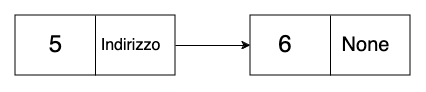

The diagram above was exported from draw.io. Its source (the exported page's mxGraphModel, read from the mxfile embedded in the PNG):
<mxGraphModel dx="954" dy="589" grid="1" gridSize="10" guides="1" tooltips="1" connect="1" arrows="1" fold="1" page="1" pageScale="1" pageWidth="850" pageHeight="1100" background="#FFFFFF" math="0" shadow="0">
  <root>
    <mxCell id="0" />
    <mxCell id="1" parent="0" />
    <mxCell id="GgxsT73VQAN5bGNjM37c-1" value="" style="rounded=0;whiteSpace=wrap;html=1;" vertex="1" parent="1">
      <mxGeometry x="110" y="170" width="160" height="60" as="geometry" />
    </mxCell>
    <mxCell id="GgxsT73VQAN5bGNjM37c-3" value="" style="endArrow=none;html=1;rounded=0;entryX=0.5;entryY=0;entryDx=0;entryDy=0;exitX=0.5;exitY=1;exitDx=0;exitDy=0;" edge="1" parent="1" source="GgxsT73VQAN5bGNjM37c-1" target="GgxsT73VQAN5bGNjM37c-1">
      <mxGeometry width="50" height="50" relative="1" as="geometry">
        <mxPoint x="400" y="350" as="sourcePoint" />
        <mxPoint x="450" y="300" as="targetPoint" />
      </mxGeometry>
    </mxCell>
    <mxCell id="GgxsT73VQAN5bGNjM37c-4" value="" style="rounded=0;whiteSpace=wrap;html=1;" vertex="1" parent="1">
      <mxGeometry x="345" y="170" width="160" height="60" as="geometry" />
    </mxCell>
    <mxCell id="GgxsT73VQAN5bGNjM37c-5" value="" style="endArrow=none;html=1;rounded=0;entryX=0.5;entryY=0;entryDx=0;entryDy=0;exitX=0.5;exitY=1;exitDx=0;exitDy=0;" edge="1" parent="1">
      <mxGeometry width="50" height="50" relative="1" as="geometry">
        <mxPoint x="425" y="230" as="sourcePoint" />
        <mxPoint x="425" y="170" as="targetPoint" />
      </mxGeometry>
    </mxCell>
    <mxCell id="GgxsT73VQAN5bGNjM37c-6" value="&lt;font style=&quot;font-size: 24px;&quot;&gt;5&lt;/font&gt;" style="text;html=1;align=center;verticalAlign=middle;resizable=0;points=[];autosize=1;strokeColor=none;fillColor=none;" vertex="1" parent="1">
      <mxGeometry x="130" y="180" width="40" height="40" as="geometry" />
    </mxCell>
    <mxCell id="GgxsT73VQAN5bGNjM37c-9" value="" style="endArrow=classic;html=1;rounded=0;exitX=1;exitY=0.5;exitDx=0;exitDy=0;entryX=0;entryY=0.5;entryDx=0;entryDy=0;" edge="1" parent="1" source="GgxsT73VQAN5bGNjM37c-1" target="GgxsT73VQAN5bGNjM37c-4">
      <mxGeometry width="50" height="50" relative="1" as="geometry">
        <mxPoint x="400" y="350" as="sourcePoint" />
        <mxPoint x="450" y="300" as="targetPoint" />
      </mxGeometry>
    </mxCell>
    <mxCell id="GgxsT73VQAN5bGNjM37c-10" value="&lt;font style=&quot;font-size: 24px;&quot;&gt;6&lt;/font&gt;" style="text;html=1;align=center;verticalAlign=middle;whiteSpace=wrap;rounded=0;" vertex="1" parent="1">
      <mxGeometry x="350" y="185" width="60" height="30" as="geometry" />
    </mxCell>
    <mxCell id="GgxsT73VQAN5bGNjM37c-11" value="&lt;font style=&quot;font-size: 20px;&quot;&gt;None&lt;/font&gt;" style="text;html=1;align=center;verticalAlign=middle;resizable=0;points=[];autosize=1;strokeColor=none;fillColor=none;" vertex="1" parent="1">
      <mxGeometry x="425" y="180" width="70" height="40" as="geometry" />
    </mxCell>
    <mxCell id="GgxsT73VQAN5bGNjM37c-12" value="&lt;font style=&quot;font-size: 16px;&quot;&gt;Indirizzo&lt;/font&gt;" style="text;html=1;align=center;verticalAlign=middle;resizable=0;points=[];autosize=1;strokeColor=none;fillColor=none;" vertex="1" parent="1">
      <mxGeometry x="185" y="185" width="80" height="30" as="geometry" />
    </mxCell>
  </root>
</mxGraphModel>